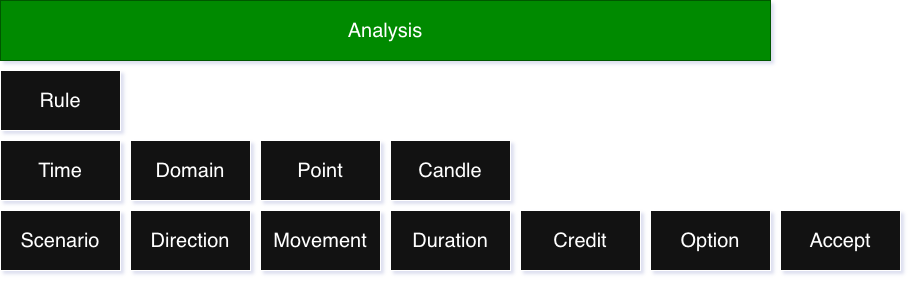

The diagram above was exported from draw.io. Its source (the exported page's mxGraphModel, read from the mxfile embedded in the PNG):
<mxGraphModel dx="1226" dy="1976" grid="1" gridSize="10" guides="1" tooltips="1" connect="1" arrows="1" fold="1" page="1" pageScale="1" pageWidth="850" pageHeight="1100" math="0" shadow="0">
  <root>
    <mxCell id="0" />
    <mxCell id="1" parent="0" />
    <mxCell id="aAURx_iuvBCc8qCQw75W-3" parent="1" style="whiteSpace=wrap;html=1;fontSize=20;" value="Domain" vertex="1">
      <mxGeometry height="60" width="120" x="170" y="-940" as="geometry" />
    </mxCell>
    <mxCell id="aAURx_iuvBCc8qCQw75W-6" parent="1" style="whiteSpace=wrap;html=1;fontSize=20;" value="Point" vertex="1">
      <mxGeometry height="60" width="120" x="300" y="-940" as="geometry" />
    </mxCell>
    <mxCell id="aAURx_iuvBCc8qCQw75W-8" parent="1" style="whiteSpace=wrap;html=1;fontSize=20;" value="Candle" vertex="1">
      <mxGeometry height="60" width="120" x="430" y="-940" as="geometry" />
    </mxCell>
    <mxCell id="aAURx_iuvBCc8qCQw75W-14" parent="1" style="whiteSpace=wrap;html=1;fontSize=20;" value="Time" vertex="1">
      <mxGeometry height="60" width="120" x="40" y="-940" as="geometry" />
    </mxCell>
    <mxCell id="aAURx_iuvBCc8qCQw75W-34" parent="1" style="whiteSpace=wrap;html=1;fontSize=20;" value="Movement" vertex="1">
      <mxGeometry height="60" width="120" x="300" y="-870" as="geometry" />
    </mxCell>
    <mxCell id="aAURx_iuvBCc8qCQw75W-35" parent="1" style="whiteSpace=wrap;html=1;fontSize=20;" value="Duration" vertex="1">
      <mxGeometry height="60" width="120" x="430" y="-870" as="geometry" />
    </mxCell>
    <mxCell id="aAURx_iuvBCc8qCQw75W-36" parent="1" style="whiteSpace=wrap;html=1;fontSize=20;" value="Credit" vertex="1">
      <mxGeometry height="60" width="120" x="560" y="-870" as="geometry" />
    </mxCell>
    <mxCell id="aAURx_iuvBCc8qCQw75W-37" parent="1" style="whiteSpace=wrap;html=1;fontSize=20;" value="Direction" vertex="1">
      <mxGeometry height="60" width="120" x="170" y="-870" as="geometry" />
    </mxCell>
    <mxCell id="aAURx_iuvBCc8qCQw75W-38" parent="1" style="whiteSpace=wrap;html=1;fontSize=20;" value="Option" vertex="1">
      <mxGeometry height="60" width="120" x="690" y="-870" as="geometry" />
    </mxCell>
    <mxCell id="aAURx_iuvBCc8qCQw75W-39" parent="1" style="whiteSpace=wrap;html=1;fontSize=20;" value="Accept" vertex="1">
      <mxGeometry height="60" width="120" x="820" y="-870" as="geometry" />
    </mxCell>
    <mxCell id="aAURx_iuvBCc8qCQw75W-40" parent="1" style="whiteSpace=wrap;html=1;fontSize=20;" value="Scenario" vertex="1">
      <mxGeometry height="60" width="120" x="40" y="-870" as="geometry" />
    </mxCell>
    <mxCell id="aAURx_iuvBCc8qCQw75W-41" parent="1" style="whiteSpace=wrap;html=1;fontSize=20;" value="Rule" vertex="1">
      <mxGeometry height="60" width="120" x="40" y="-1010" as="geometry" />
    </mxCell>
    <mxCell id="aAURx_iuvBCc8qCQw75W-42" parent="1" style="whiteSpace=wrap;html=1;fontSize=20;fontColor=#ffffff;fillColor=#008a00;strokeColor=#005700;" value="Analysis" vertex="1">
      <mxGeometry height="60" width="770" x="40" y="-1080" as="geometry" />
    </mxCell>
  </root>
</mxGraphModel>